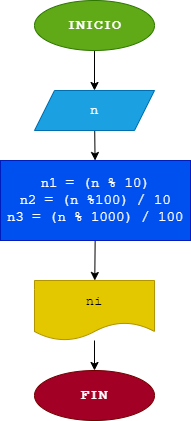

The diagram above was exported from draw.io. Its source (the exported page's mxGraphModel, read from the mxfile embedded in the PNG):
<mxGraphModel dx="714" dy="503" grid="1" gridSize="10" guides="1" tooltips="1" connect="1" arrows="1" fold="1" page="1" pageScale="1" pageWidth="827" pageHeight="1169" math="0" shadow="0">
  <root>
    <mxCell id="0" />
    <mxCell id="1" parent="0" />
    <mxCell id="4" value="" style="edgeStyle=none;html=1;fontFamily=Courier New;fontSize=12;" edge="1" parent="1" source="2" target="3">
      <mxGeometry relative="1" as="geometry" />
    </mxCell>
    <mxCell id="2" value="INICIO" style="ellipse;whiteSpace=wrap;html=1;fontFamily=Courier New;fontSize=15;fontStyle=1;fillColor=#60a917;fontColor=#ffffff;strokeColor=#2D7600;" vertex="1" parent="1">
      <mxGeometry x="294" width="120" height="50" as="geometry" />
    </mxCell>
    <mxCell id="6" value="" style="edgeStyle=none;html=1;fontFamily=Courier New;fontSize=12;" edge="1" parent="1" source="3" target="5">
      <mxGeometry relative="1" as="geometry" />
    </mxCell>
    <mxCell id="3" value="n" style="shape=parallelogram;perimeter=parallelogramPerimeter;whiteSpace=wrap;html=1;fixedSize=1;fontFamily=Courier New;fontSize=14;fillColor=#1ba1e2;fontColor=#ffffff;strokeColor=#006EAF;" vertex="1" parent="1">
      <mxGeometry x="294" y="90" width="120" height="40" as="geometry" />
    </mxCell>
    <mxCell id="8" value="" style="edgeStyle=none;html=1;fontFamily=Courier New;fontSize=12;" edge="1" parent="1" source="5" target="7">
      <mxGeometry relative="1" as="geometry" />
    </mxCell>
    <mxCell id="5" value="n1 = (n % 10)&lt;br style=&quot;font-size: 14px;&quot;&gt;n2 = (n %100) / 10&lt;br style=&quot;font-size: 14px;&quot;&gt;n3 = (n % 1000) / 100" style="whiteSpace=wrap;html=1;fontFamily=Courier New;fontSize=14;fillColor=#0050ef;fontColor=#ffffff;strokeColor=#001DBC;" vertex="1" parent="1">
      <mxGeometry x="260" y="160" width="190" height="80" as="geometry" />
    </mxCell>
    <mxCell id="11" style="edgeStyle=none;html=1;entryX=0.5;entryY=0;entryDx=0;entryDy=0;fontFamily=Courier New;fontSize=12;" edge="1" parent="1" source="7" target="10">
      <mxGeometry relative="1" as="geometry" />
    </mxCell>
    <mxCell id="7" value="ni" style="shape=document;whiteSpace=wrap;html=1;boundedLbl=1;fontFamily=Courier New;fontSize=14;fillColor=#e3c800;fontColor=#000000;strokeColor=#B09500;" vertex="1" parent="1">
      <mxGeometry x="294" y="280" width="120" height="60" as="geometry" />
    </mxCell>
    <mxCell id="10" value="FIN" style="ellipse;whiteSpace=wrap;html=1;fontFamily=Courier New;fontSize=15;fontStyle=1;fillColor=#a20025;fontColor=#ffffff;strokeColor=#6F0000;" vertex="1" parent="1">
      <mxGeometry x="294" y="370" width="120" height="50" as="geometry" />
    </mxCell>
  </root>
</mxGraphModel>